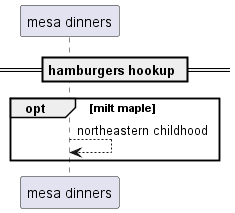

The diagram above was rendered by PlantUML. Its source (embedded in the PNG):
@startuml
participant "mesa dinners" as 0
== hamburgers hookup ==
opt milt maple
0 --> 0: northeastern childhood
end
@enduml